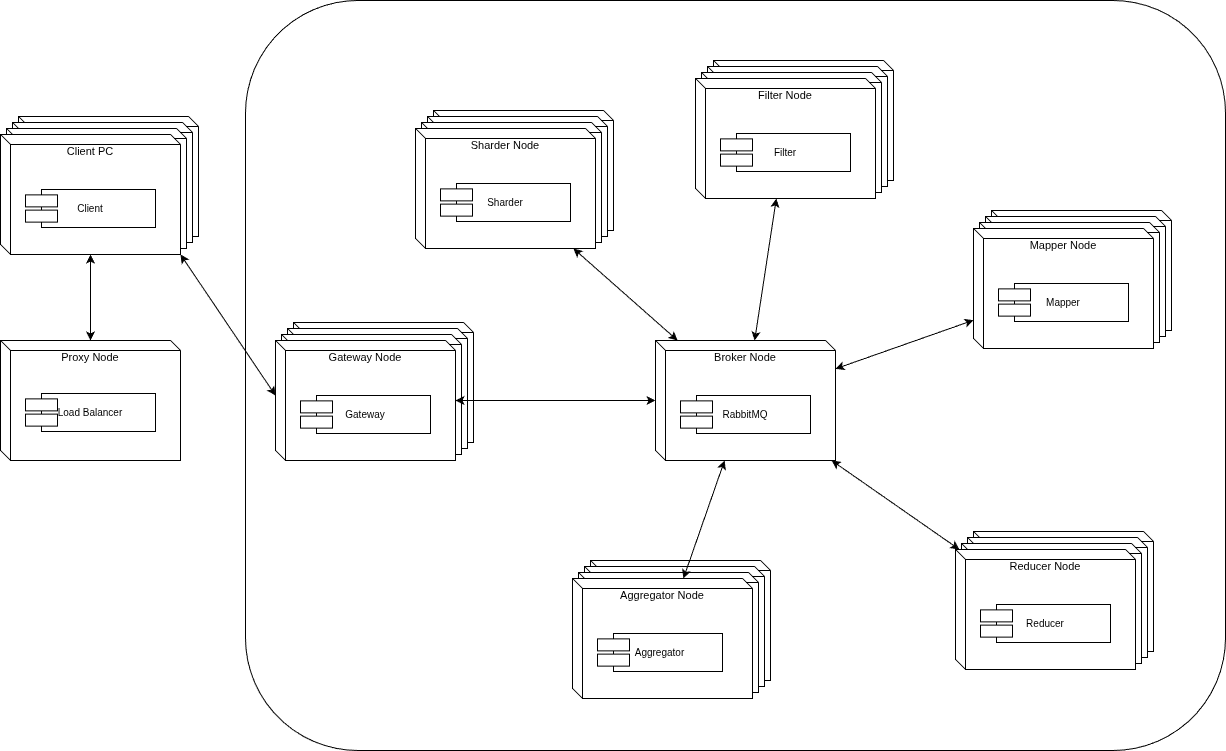

The diagram above was exported from draw.io. Its source (the exported page's mxGraphModel, read from the mxfile embedded in the PNG):
<mxGraphModel dx="1301" dy="801" grid="1" gridSize="10" guides="1" tooltips="1" connect="1" arrows="1" fold="1" page="1" pageScale="1" pageWidth="1600" pageHeight="1100" math="0" shadow="0">
  <root>
    <mxCell id="0" />
    <mxCell id="1" parent="0" />
    <mxCell id="rqRfAF_oxbLJFbuaNEUa-58" parent="1" style="rounded=1;whiteSpace=wrap;html=1;fillColor=none;" value="" vertex="1">
      <mxGeometry height="750" width="980" x="310" y="160" as="geometry" />
    </mxCell>
    <mxCell id="2" parent="1" style="shape=cube;size=10;whiteSpace=wrap;html=1;fillColor=#ffffff;strokeColor=#000000;verticalAlign=top;align=center;spacingTop=4;fontSize=11;" value="Broker Node" vertex="1">
      <mxGeometry height="120" width="180" x="720" y="500" as="geometry" />
    </mxCell>
    <mxCell id="3" parent="1" style="shape=component;align=center;fillColor=#ffffff;strokeColor=#000000;fontSize=10;" value="RabbitMQ" vertex="1">
      <mxGeometry height="38" width="130" x="745" y="555" as="geometry" />
    </mxCell>
    <mxCell id="6" parent="1" style="shape=cube;size=10;whiteSpace=wrap;html=1;fillColor=#ffffff;strokeColor=#000000;" value="" vertex="1">
      <mxGeometry height="120" width="180" x="358" y="482" as="geometry" />
    </mxCell>
    <mxCell id="7" parent="1" style="shape=cube;size=10;whiteSpace=wrap;html=1;fillColor=#ffffff;strokeColor=#000000;" value="" vertex="1">
      <mxGeometry height="120" width="180" x="352" y="488" as="geometry" />
    </mxCell>
    <mxCell id="8" parent="1" style="shape=cube;size=10;whiteSpace=wrap;html=1;fillColor=#ffffff;strokeColor=#000000;" value="" vertex="1">
      <mxGeometry height="120" width="180" x="346" y="494" as="geometry" />
    </mxCell>
    <mxCell id="9" parent="1" style="shape=cube;size=10;whiteSpace=wrap;html=1;fillColor=#ffffff;strokeColor=#000000;verticalAlign=top;align=center;spacingTop=4;fontSize=11;" value="Gateway Node" vertex="1">
      <mxGeometry height="120" width="180" x="340" y="500" as="geometry" />
    </mxCell>
    <mxCell id="12" parent="1" style="shape=cube;size=10;whiteSpace=wrap;html=1;fillColor=#ffffff;strokeColor=#000000;" value="" vertex="1">
      <mxGeometry height="120" width="180" x="1038" y="691" as="geometry" />
    </mxCell>
    <mxCell id="13" parent="1" style="shape=cube;size=10;whiteSpace=wrap;html=1;fillColor=#ffffff;strokeColor=#000000;" value="" vertex="1">
      <mxGeometry height="120" width="180" x="1032" y="697" as="geometry" />
    </mxCell>
    <mxCell id="14" parent="1" style="shape=cube;size=10;whiteSpace=wrap;html=1;fillColor=#ffffff;strokeColor=#000000;" value="" vertex="1">
      <mxGeometry height="120" width="180" x="1026" y="703" as="geometry" />
    </mxCell>
    <mxCell id="15" parent="1" style="shape=cube;size=10;whiteSpace=wrap;html=1;fillColor=#ffffff;strokeColor=#000000;verticalAlign=top;align=center;spacingTop=4;fontSize=11;" value="Reducer Node" vertex="1">
      <mxGeometry height="120" width="180" x="1020" y="709" as="geometry" />
    </mxCell>
    <mxCell id="16" parent="1" style="shape=component;align=center;fillColor=#ffffff;strokeColor=#000000;fontSize=10;" value="Reducer" vertex="1">
      <mxGeometry height="38" width="130" x="1045" y="764" as="geometry" />
    </mxCell>
    <mxCell id="17" parent="1" style="shape=cube;size=10;whiteSpace=wrap;html=1;fillColor=#ffffff;strokeColor=#000000;" value="" vertex="1">
      <mxGeometry height="120" width="180" x="778" y="220" as="geometry" />
    </mxCell>
    <mxCell id="18" parent="1" style="shape=cube;size=10;whiteSpace=wrap;html=1;fillColor=#ffffff;strokeColor=#000000;" value="" vertex="1">
      <mxGeometry height="120" width="180" x="772" y="226" as="geometry" />
    </mxCell>
    <mxCell id="19" parent="1" style="shape=cube;size=10;whiteSpace=wrap;html=1;fillColor=#ffffff;strokeColor=#000000;" value="" vertex="1">
      <mxGeometry height="120" width="180" x="766" y="232" as="geometry" />
    </mxCell>
    <mxCell id="20" parent="1" style="shape=cube;size=10;whiteSpace=wrap;html=1;fillColor=#ffffff;strokeColor=#000000;verticalAlign=top;align=center;spacingTop=4;fontSize=11;" value="Filter Node" vertex="1">
      <mxGeometry height="120" width="180" x="760" y="238" as="geometry" />
    </mxCell>
    <mxCell id="21" parent="1" style="shape=component;align=center;fillColor=#ffffff;strokeColor=#000000;fontSize=10;" value="Filter" vertex="1">
      <mxGeometry height="38" width="130" x="785" y="293" as="geometry" />
    </mxCell>
    <mxCell id="22" parent="1" style="shape=cube;size=10;whiteSpace=wrap;html=1;fillColor=#ffffff;strokeColor=#000000;" value="" vertex="1">
      <mxGeometry height="120" width="180" x="498" y="270" as="geometry" />
    </mxCell>
    <mxCell id="23" parent="1" style="shape=cube;size=10;whiteSpace=wrap;html=1;fillColor=#ffffff;strokeColor=#000000;" value="" vertex="1">
      <mxGeometry height="120" width="180" x="492" y="276" as="geometry" />
    </mxCell>
    <mxCell id="24" parent="1" style="shape=cube;size=10;whiteSpace=wrap;html=1;fillColor=#ffffff;strokeColor=#000000;" value="" vertex="1">
      <mxGeometry height="120" width="180" x="486" y="282" as="geometry" />
    </mxCell>
    <mxCell id="25" parent="1" style="shape=cube;size=10;whiteSpace=wrap;html=1;fillColor=#ffffff;strokeColor=#000000;verticalAlign=top;align=center;spacingTop=4;fontSize=11;" value="Sharder Node" vertex="1">
      <mxGeometry height="120" width="180" x="480" y="288" as="geometry" />
    </mxCell>
    <mxCell id="26" parent="1" style="shape=component;align=center;fillColor=#ffffff;strokeColor=#000000;fontSize=10;" value="Sharder" vertex="1">
      <mxGeometry height="38" width="130" x="505" y="343" as="geometry" />
    </mxCell>
    <mxCell id="27" parent="1" style="shape=cube;size=10;whiteSpace=wrap;html=1;fillColor=#ffffff;strokeColor=#000000;" value="" vertex="1">
      <mxGeometry height="120" width="180" x="1056" y="370" as="geometry" />
    </mxCell>
    <mxCell id="28" parent="1" style="shape=cube;size=10;whiteSpace=wrap;html=1;fillColor=#ffffff;strokeColor=#000000;" value="" vertex="1">
      <mxGeometry height="120" width="180" x="1050" y="376" as="geometry" />
    </mxCell>
    <mxCell id="29" parent="1" style="shape=cube;size=10;whiteSpace=wrap;html=1;fillColor=#ffffff;strokeColor=#000000;" value="" vertex="1">
      <mxGeometry height="120" width="180" x="1044" y="382" as="geometry" />
    </mxCell>
    <mxCell id="30" parent="1" style="shape=cube;size=10;whiteSpace=wrap;html=1;fillColor=#ffffff;strokeColor=#000000;verticalAlign=top;align=center;spacingTop=4;fontSize=11;" value="Mapper Node" vertex="1">
      <mxGeometry height="120" width="180" x="1038" y="388" as="geometry" />
    </mxCell>
    <mxCell id="31" parent="1" style="shape=component;align=center;fillColor=#ffffff;strokeColor=#000000;fontSize=10;" value="Mapper" vertex="1">
      <mxGeometry height="38" width="130" x="1063" y="443" as="geometry" />
    </mxCell>
    <mxCell id="32" parent="1" style="shape=cube;size=10;whiteSpace=wrap;html=1;fillColor=#ffffff;strokeColor=#000000;" value="" vertex="1">
      <mxGeometry height="120" width="180" x="655" y="720" as="geometry" />
    </mxCell>
    <mxCell id="33" parent="1" style="shape=cube;size=10;whiteSpace=wrap;html=1;fillColor=#ffffff;strokeColor=#000000;" value="" vertex="1">
      <mxGeometry height="120" width="180" x="649" y="726" as="geometry" />
    </mxCell>
    <mxCell id="34" parent="1" style="shape=cube;size=10;whiteSpace=wrap;html=1;fillColor=#ffffff;strokeColor=#000000;" value="" vertex="1">
      <mxGeometry height="120" width="180" x="643" y="732" as="geometry" />
    </mxCell>
    <mxCell id="35" parent="1" style="shape=cube;size=10;whiteSpace=wrap;html=1;fillColor=#ffffff;strokeColor=#000000;verticalAlign=top;align=center;spacingTop=4;fontSize=11;" value="Aggregator Node" vertex="1">
      <mxGeometry height="120" width="180" x="637" y="738" as="geometry" />
    </mxCell>
    <mxCell id="36" parent="1" style="shape=component;align=center;fillColor=#ffffff;strokeColor=#000000;fontSize=10;" value="Aggregator" vertex="1">
      <mxGeometry height="38" width="125" x="662" y="793" as="geometry" />
    </mxCell>
    <mxCell id="49" edge="1" parent="1" source="7gRbhO2nJOTViVvTJpEp-75" style="endArrow=classic;startArrow=classic;html=1;rounded=0;strokeColor=#000000;startFill=1;endFill=1;exitX=1;exitY=1;exitDx=0;exitDy=0;exitPerimeter=0;entryX=0;entryY=0;entryDx=0;entryDy=55;entryPerimeter=0;" target="9" value="">
      <mxGeometry relative="1" as="geometry">
        <mxPoint x="270" y="576.3999837239584" as="targetPoint" />
      </mxGeometry>
    </mxCell>
    <mxCell id="50" edge="1" parent="1" source="9" style="endArrow=classic;startArrow=classic;html=1;rounded=0;dashed=0;strokeColor=#000000;startFill=1;endFill=1;" target="2" value="">
      <mxGeometry relative="1" as="geometry" />
    </mxCell>
    <mxCell id="51" edge="1" parent="1" source="20" style="endArrow=classic;startArrow=classic;html=1;rounded=0;dashed=0;strokeColor=#000000;startFill=1;endFill=1;" target="2" value="">
      <mxGeometry relative="1" as="geometry" />
    </mxCell>
    <mxCell id="52" edge="1" parent="1" source="25" style="endArrow=classic;startArrow=classic;html=1;rounded=0;dashed=0;strokeColor=#000000;startFill=1;endFill=1;" target="2" value="">
      <mxGeometry relative="1" as="geometry" />
    </mxCell>
    <mxCell id="53" edge="1" parent="1" source="30" style="endArrow=classic;startArrow=classic;html=1;rounded=0;dashed=0;strokeColor=#000000;startFill=1;endFill=1;" target="2" value="">
      <mxGeometry relative="1" as="geometry" />
    </mxCell>
    <mxCell id="54" edge="1" parent="1" source="35" style="endArrow=classic;startArrow=classic;html=1;rounded=0;dashed=0;strokeColor=#000000;startFill=1;endFill=1;" target="2" value="">
      <mxGeometry relative="1" as="geometry" />
    </mxCell>
    <mxCell id="57" edge="1" parent="1" source="15" style="endArrow=classic;startArrow=classic;html=1;rounded=0;dashed=0;strokeColor=#000000;startFill=1;endFill=1;" target="2" value="">
      <mxGeometry relative="1" as="geometry" />
    </mxCell>
    <mxCell id="aNM_yRD66D5RxYPUyaC4-61" parent="1" style="shape=cube;size=10;whiteSpace=wrap;html=1;fillColor=#ffffff;strokeColor=#000000;verticalAlign=top;align=center;spacingTop=4;fontSize=11;" value="Proxy Node" vertex="1">
      <mxGeometry height="120" width="180" x="65" y="500" as="geometry" />
    </mxCell>
    <mxCell id="aNM_yRD66D5RxYPUyaC4-62" parent="1" style="shape=component;align=center;fillColor=#ffffff;strokeColor=#000000;fontSize=10;" value="Gateway" vertex="1">
      <mxGeometry height="38" width="130" x="365" y="555" as="geometry" />
    </mxCell>
    <mxCell id="aNM_yRD66D5RxYPUyaC4-64" parent="1" style="shape=component;align=center;fillColor=#ffffff;strokeColor=#000000;fontSize=10;" value="Load Balancer" vertex="1">
      <mxGeometry height="38" width="130" x="90" y="553" as="geometry" />
    </mxCell>
    <mxCell id="7gRbhO2nJOTViVvTJpEp-72" parent="1" style="shape=cube;size=10;whiteSpace=wrap;html=1;fillColor=#ffffff;strokeColor=#000000;" value="" vertex="1">
      <mxGeometry height="120" width="180" x="83" y="276" as="geometry" />
    </mxCell>
    <mxCell id="7gRbhO2nJOTViVvTJpEp-73" parent="1" style="shape=cube;size=10;whiteSpace=wrap;html=1;fillColor=#ffffff;strokeColor=#000000;" value="" vertex="1">
      <mxGeometry height="120" width="180" x="77" y="282" as="geometry" />
    </mxCell>
    <mxCell id="7gRbhO2nJOTViVvTJpEp-74" parent="1" style="shape=cube;size=10;whiteSpace=wrap;html=1;fillColor=#ffffff;strokeColor=#000000;" value="" vertex="1">
      <mxGeometry height="120" width="180" x="71" y="288" as="geometry" />
    </mxCell>
    <mxCell id="7gRbhO2nJOTViVvTJpEp-77" edge="1" parent="1" source="7gRbhO2nJOTViVvTJpEp-75" style="edgeStyle=orthogonalEdgeStyle;rounded=0;orthogonalLoop=1;jettySize=auto;html=1;startArrow=classic;startFill=1;" target="aNM_yRD66D5RxYPUyaC4-61">
      <mxGeometry relative="1" as="geometry" />
    </mxCell>
    <mxCell id="7gRbhO2nJOTViVvTJpEp-75" parent="1" style="shape=cube;size=10;whiteSpace=wrap;html=1;fillColor=#ffffff;strokeColor=#000000;verticalAlign=top;align=center;spacingTop=4;fontSize=11;" value="Client PC" vertex="1">
      <mxGeometry height="120" width="180" x="65" y="294" as="geometry" />
    </mxCell>
    <mxCell id="7gRbhO2nJOTViVvTJpEp-76" parent="1" style="shape=component;align=center;fillColor=#ffffff;strokeColor=#000000;fontSize=10;" value="Client" vertex="1">
      <mxGeometry height="38" width="130" x="90" y="349" as="geometry" />
    </mxCell>
  </root>
</mxGraphModel>